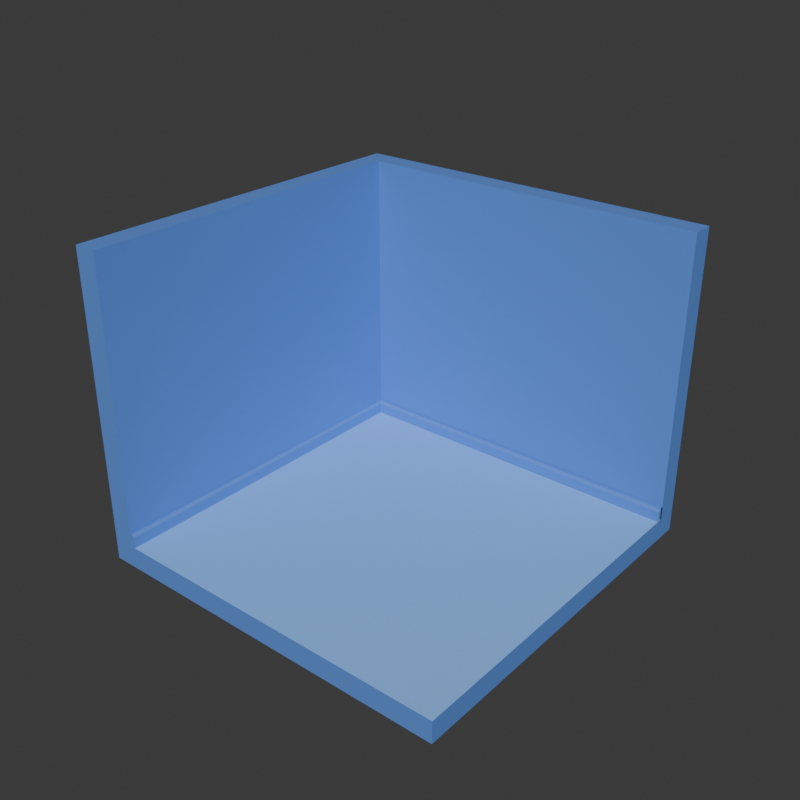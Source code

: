 # Source: room_layout.blend  (saved by Blender 4.2.66; exported with 4.5.12 LTS)
import bpy
from mathutils import Matrix  # noqa: F401  (used for matrix-valued properties, if any)

bpy.ops.wm.read_factory_settings(use_empty=True)
scene = bpy.context.scene
scene.name = 'Scene'

# ---- collections
col_collection = bpy.data.collections.new('Collection'); scene.collection.children.link(col_collection)

# ---- materials (node trees are filled in below, after node groups)
mat_regular_blue = bpy.data.materials.new('regular blue')
mat_regular_blue.alpha_threshold = 0.0
mat_regular_blue.use_transparent_shadow = False
mat_regular_blue.roughness = 0.5
mat_regular_blue.line_color = (0.0, 0.0, 0.0, 1.0)
mat_light_blue = bpy.data.materials.new('light blue')
mat_darker_blue = bpy.data.materials.new('darker blue')

# ---- material node trees
mat_regular_blue.use_nodes = True; mat_regular_blue.node_tree.nodes.clear()
_N = mat_regular_blue.node_tree.nodes; _L = mat_regular_blue.node_tree.links
n0 = _N.new('ShaderNodeOutputMaterial'); n0.name = 'Material Output'; n0.location = (300, 300)
n1 = _N.new('ShaderNodeBsdfPrincipled'); n1.name = 'Principled BSDF'; n1.location = (10, 300)
n1.inputs[0].default_value = (0.117, 0.2705, 0.7305, 1.0)
n1.inputs[3].default_value = 1.45
_L.new(n1.outputs[0], n0.inputs[0])
n0.is_active_output = True
mat_light_blue.use_nodes = True; mat_light_blue.node_tree.nodes.clear()
_N = mat_light_blue.node_tree.nodes; _L = mat_light_blue.node_tree.links
n0 = _N.new('ShaderNodeBsdfPrincipled'); n0.name = 'Principled BSDF'; n0.location = (10, 300)
n0.inputs[0].default_value = (0.2622, 0.5333, 1.0, 1.0)
n1 = _N.new('ShaderNodeOutputMaterial'); n1.name = 'Material Output'; n1.location = (300, 300)
_L.new(n0.outputs[0], n1.inputs[0])
n1.is_active_output = True
mat_darker_blue.use_nodes = True; mat_darker_blue.node_tree.nodes.clear()
_N = mat_darker_blue.node_tree.nodes; _L = mat_darker_blue.node_tree.links
n0 = _N.new('ShaderNodeBsdfPrincipled'); n0.name = 'Principled BSDF'; n0.location = (10, 300)
n0.inputs[0].default_value = (0.03955, 0.1356, 0.6724, 1.0)
n1 = _N.new('ShaderNodeOutputMaterial'); n1.name = 'Material Output'; n1.location = (300, 300)
_L.new(n0.outputs[0], n1.inputs[0])
n1.is_active_output = True

# ---- world
world_world = bpy.data.worlds.new('World'); scene.world = world_world
world_world.use_nodes = True; world_world.node_tree.nodes.clear()
_N = world_world.node_tree.nodes; _L = world_world.node_tree.links
n0 = _N.new('ShaderNodeOutputWorld'); n0.name = 'World Output'; n0.location = (300, 300)
n1 = _N.new('ShaderNodeBackground'); n1.name = 'Background'; n1.location = (10, 300)
n1.inputs[0].default_value = (0.05088, 0.05088, 0.05088, 1.0)
_L.new(n1.outputs[0], n0.inputs[0])
n0.is_active_output = True
world_world.color = (0.05088, 0.05088, 0.05088)
world_world.sun_shadow_jitter_overblur = 0.0

# ---- meshes
me_cube = bpy.data.meshes.new('Cube')
me_cube.from_pydata([(1.0, 1.0, 0.648), (1.0, 1.0, -1.0), (1.0, -1.0, -1.0), (-1.0, 1.0, 0.648), (-1.0, 1.0, -1.0), (-1.0, -1.0, 0.648), (-1.0, -1.0, -1.0), (1.0, 0.88, 0.648), (1.0, 0.88, -0.88), (1.0, -1.0, -0.88), (-0.88, 0.88, 0.648), (-0.88, 0.88, -0.88), (-0.88, -1.0, 0.648), (-0.88, -1.0, -0.88)], [], [(6, 5, 3, 4), (4, 1, 2, 6), (4, 3, 0, 1), (13, 11, 10, 12), (11, 13, 9, 8), (11, 8, 7, 10), (1, 0, 7, 8), (5, 6, 13, 12), (6, 2, 9, 13), (3, 5, 12, 10), (0, 3, 10, 7), (2, 1, 8, 9)])
me_cube.polygons.foreach_set('material_index', [0, 0, 0, 0, 1, 0, 0, 0, 0, 0, 0, 0])
_uv = me_cube.uv_layers.new(name='UVMap')
_uv.uv.foreach_set('vector', [0.375, 0.0, 0.625, 0.0, 0.625, 0.25, 0.375, 0.25, 0.125, 0.5, 0.375, 0.5, 0.375, 0.75, 0.125, 0.75, 0.375, 0.25, 0.625, 0.25, 0.625, 0.5, 0.375, 0.5, 0.375, 0.0, 0.375, 0.25, 0.625, 0.25, 0.625, 0.0, 0.125, 0.5, 0.125, 0.75, 0.375, 0.75, 0.375, 0.5, 0.375, 0.25, 0.375, 0.5, 0.625, 0.5, 0.625, 0.25, 0.375, 0.5, 0.625, 0.5, 0.625, 0.5, 0.375, 0.5, 0.625, 0.0, 0.375, 0.0, 0.375, 0.0, 0.625, 0.0, 0.125, 0.75, 0.375, 0.75, 0.375, 0.75, 0.125, 0.75, 0.625, 0.25, 0.625, 0.0, 0.625, 0.0, 0.625, 0.25, 0.625, 0.5, 0.625, 0.25, 0.625, 0.25, 0.625, 0.5, 0.375, 0.75, 0.375, 0.5, 0.375, 0.5, 0.375, 0.75])
me_cube.materials.append(mat_regular_blue)
me_cube.materials.append(mat_light_blue)
me_cube.use_mirror_vertex_groups = False
me_cube.update()
me_cube_003 = bpy.data.meshes.new('Cube.003')
me_cube_003.from_pydata([(2.003, 1.758, -1.619), (2.003, 1.758, -1.773), (-1.773, 1.758, -1.619), (-1.773, 1.758, -1.773), (-1.773, -1.999, -1.619), (-1.773, -1.999, -1.773), (-1.729, 1.714, -1.773), (-1.711, -1.999, -1.773), (2.003, 1.696, -1.773), (1.994, 1.758, -1.773), (1.994, 1.758, -1.619), (1.994, 1.696, -1.773), (2.003, 1.732, -1.619), (2.003, 1.696, -1.655), (2.003, 1.724, -1.62), (2.003, 1.716, -1.622), (2.003, 1.709, -1.627), (2.003, 1.704, -1.632), (2.003, 1.699, -1.639), (2.003, 1.697, -1.647), (-1.747, -1.999, -1.619), (-1.711, -1.999, -1.655), (-1.739, -1.999, -1.62), (-1.731, -1.999, -1.622), (-1.724, -1.999, -1.627), (-1.718, -1.999, -1.632), (-1.714, -1.999, -1.639), (-1.711, -1.999, -1.647), (-1.765, 1.75, -1.619), (-1.729, 1.714, -1.655), (-1.757, 1.742, -1.62), (-1.75, 1.735, -1.622), (-1.743, 1.728, -1.627), (-1.737, 1.722, -1.632), (-1.733, 1.718, -1.639), (-1.73, 1.715, -1.647), (1.994, 1.696, -1.655), (1.994, 1.732, -1.619), (1.994, 1.697, -1.647), (1.994, 1.699, -1.639), (1.994, 1.704, -1.632), (1.994, 1.709, -1.627), (1.994, 1.716, -1.622), (1.994, 1.724, -1.62)], [], [(5, 3, 2, 4), (3, 1, 0, 2), (4, 2, 28, 20), (2, 0, 12, 28), (6, 29, 13, 8), (3, 5, 7, 6), (10, 9, 11, 36, 38, 39, 40, 41, 42, 43, 37), (7, 21, 29, 6), (1, 3, 6, 8), (12, 0, 10, 37), (1, 8, 11, 9), (5, 4, 20, 22, 23, 24, 25, 26, 27, 21, 7), (0, 1, 9, 10), (29, 21, 27, 35), (35, 27, 26, 34), (34, 26, 25, 33), (33, 25, 24, 32), (32, 24, 23, 31), (31, 23, 22, 30), (30, 22, 20, 28), (13, 29, 35, 19), (19, 35, 34, 18), (18, 34, 33, 17), (17, 33, 32, 16), (16, 32, 31, 15), (15, 31, 30, 14), (14, 30, 28, 12), (12, 37, 43, 14), (14, 43, 42, 15), (15, 42, 41, 16), (16, 41, 40, 17), (17, 40, 39, 18), (18, 39, 38, 19), (19, 38, 36, 13), (8, 13, 36, 11)])
me_cube_003.polygons.foreach_set('material_index', [1, 1, 1, 1, 1, 1, 1, 1, 1, 1, 1, 1, 1, 1, 1, 1, 1, 1, 1, 1, 1, 1, 1, 1, 1, 1, 1, 1, 1, 1, 1, 1, 1, 1, 1])
_uv = me_cube_003.uv_layers.new(name='UVMap')
_uv.uv.foreach_set('vector', [0.375, 0.0, 0.375, 0.25, 0.625, 0.25, 0.625, 0.0, 0.375, 0.25, 0.375, 0.5, 0.625, 0.5, 0.625, 0.25, 0.625, 0.0, 0.625, 0.25, 0.625, 0.25, 0.625, 0.0, 0.625, 0.25, 0.625, 0.5, 0.625, 0.5, 0.625, 0.25, 0.375, 0.25, 0.5665, 0.25, 0.5665, 0.5, 0.375, 0.5, 0.375, 0.25, 0.375, 0.0, 0.375, 0.0, 0.375, 0.25, 0.625, 0.5, 0.375, 0.5, 0.375, 0.5, 0.5665, 0.5, 0.5795, 0.5, 0.5919, 0.5, 0.603, 0.5, 0.6207, 0.5, 0.6231, 0.5, 0.6245, 0.5, 0.625, 0.5, 0.375, 0.0, 0.5665, 0.0, 0.5665, 0.25, 0.375, 0.25, 0.375, 0.5, 0.375, 0.25, 0.375, 0.25, 0.375, 0.5, 0.625, 0.5, 0.625, 0.5, 0.625, 0.5, 0.625, 0.5, 0.375, 0.5, 0.375, 0.5, 0.375, 0.5, 0.375, 0.5, 0.375, 0.0, 0.625, 0.0, 0.625, 0.0, 0.6245, 0.0, 0.6231, 0.0, 0.6207, 0.0, 0.603, 1.736e-06, 0.5919, 7.879e-07, 0.5795, 0.0, 0.5665, 0.0, 0.375, 0.0, 0.625, 0.5, 0.375, 0.5, 0.375, 0.5, 0.625, 0.5, 0.5665, 0.25, 0.5665, 0.0, 0.5795, 0.0, 0.5795, 0.25, 0.5795, 0.25, 0.5795, 0.0, 0.5919, 7.879e-07, 0.5919, 0.25, 0.5919, 0.25, 0.5919, 7.879e-07, 0.603, 1.736e-06, 0.603, 0.25, 0.603, 0.25, 0.603, 1.736e-06, 0.6207, 0.0, 0.625, 0.25, 0.625, 0.25, 0.6207, 0.0, 0.6231, 0.0, 0.625, 0.25, 0.625, 0.25, 0.6231, 0.0, 0.6245, 0.0, 0.625, 0.25, 0.625, 0.25, 0.6245, 0.0, 0.625, 0.0, 0.625, 0.25, 0.5665, 0.5, 0.5665, 0.25, 0.5795, 0.25, 0.5795, 0.5, 0.5795, 0.5, 0.5795, 0.25, 0.5919, 0.25, 0.5919, 0.5, 0.5919, 0.5, 0.5919, 0.25, 0.603, 0.25, 0.603, 0.5, 0.603, 0.5, 0.603, 0.25, 0.625, 0.25, 0.625, 0.5, 0.625, 0.5, 0.625, 0.25, 0.625, 0.25, 0.625, 0.5, 0.625, 0.5, 0.625, 0.25, 0.625, 0.25, 0.625, 0.5, 0.625, 0.5, 0.625, 0.25, 0.625, 0.25, 0.625, 0.5, 0.625, 0.5, 0.625, 0.5, 0.6245, 0.5, 0.625, 0.5, 0.625, 0.5, 0.6245, 0.5, 0.6231, 0.5, 0.625, 0.5, 0.625, 0.5, 0.6231, 0.5, 0.6207, 0.5, 0.625, 0.5, 0.625, 0.5, 0.6207, 0.5, 0.603, 0.5, 0.603, 0.5, 0.603, 0.5, 0.603, 0.5, 0.5919, 0.5, 0.5919, 0.5, 0.5919, 0.5, 0.5919, 0.5, 0.5795, 0.5, 0.5795, 0.5, 0.5795, 0.5, 0.5795, 0.5, 0.5665, 0.5, 0.5665, 0.5, 0.375, 0.5, 0.5665, 0.5, 0.5665, 0.5, 0.375, 0.5])
me_cube_003.materials.append(mat_darker_blue)
me_cube_003.materials.append(mat_regular_blue)
me_cube_003.use_mirror_vertex_groups = False
me_cube_003.update()

# ---- objects
ob_walls = bpy.data.objects.new('Walls', me_cube)
ob_floor_skirting = bpy.data.objects.new('floor skirting', me_cube_003)

# ---- transforms, parenting, visibility, modifiers, constraints
ob_walls.location = (0.0, 0.0, 2.0)
ob_walls.scale = (2.0, 2.0, 2.0)
ob_walls.lock_rotations_4d = False
ob_walls.empty_display_type = 'ARROWS'
ob_walls.lineart.crease_threshold = 0.0
ob_floor_skirting.location = (0.0, 0.0, 2.0)
ob_floor_skirting.lock_rotations_4d = False
ob_floor_skirting.empty_display_type = 'ARROWS'
ob_floor_skirting.lineart.crease_threshold = 0.0

# ---- collection membership
col_collection.objects.link(ob_walls)
col_collection.objects.link(ob_floor_skirting)

# ---- scene / render settings (as saved in the file)
scene.frame_start = 1; scene.frame_end = 250; scene.frame_set(1)
scene.render.engine = 'BLENDER_EEVEE_NEXT'
scene.render.resolution_x = 1080
bpy.context.view_layer.update()

# ---- added for rendering (the .blend has no active camera and no usable light): camera, sun
cam_auto = bpy.data.cameras.new('AutoCamera')
cam_auto.lens = 50.0
cam_auto.sensor_width = 36.0
cam_auto.clip_end = 1000.0
ob_auto_camera = bpy.data.objects.new('AutoCamera', cam_auto)
scene.collection.objects.link(ob_auto_camera)
ob_auto_camera.location = (6.06063, -7.27101, 6.49538)
ob_auto_camera.rotation_euler = (1.09748, -7.21219e-08, 0.694738)
scene.camera = ob_auto_camera
light_auto_sun = bpy.data.lights.new('AutoSun', 'SUN')
light_auto_sun.energy = 3.0
light_auto_sun.angle = 0.0523599
ob_auto_sun = bpy.data.objects.new('AutoSun', light_auto_sun)
scene.collection.objects.link(ob_auto_sun)
ob_auto_sun.rotation_euler = (0.872665, 0.174533, 0.523599)
bpy.context.view_layer.update()
